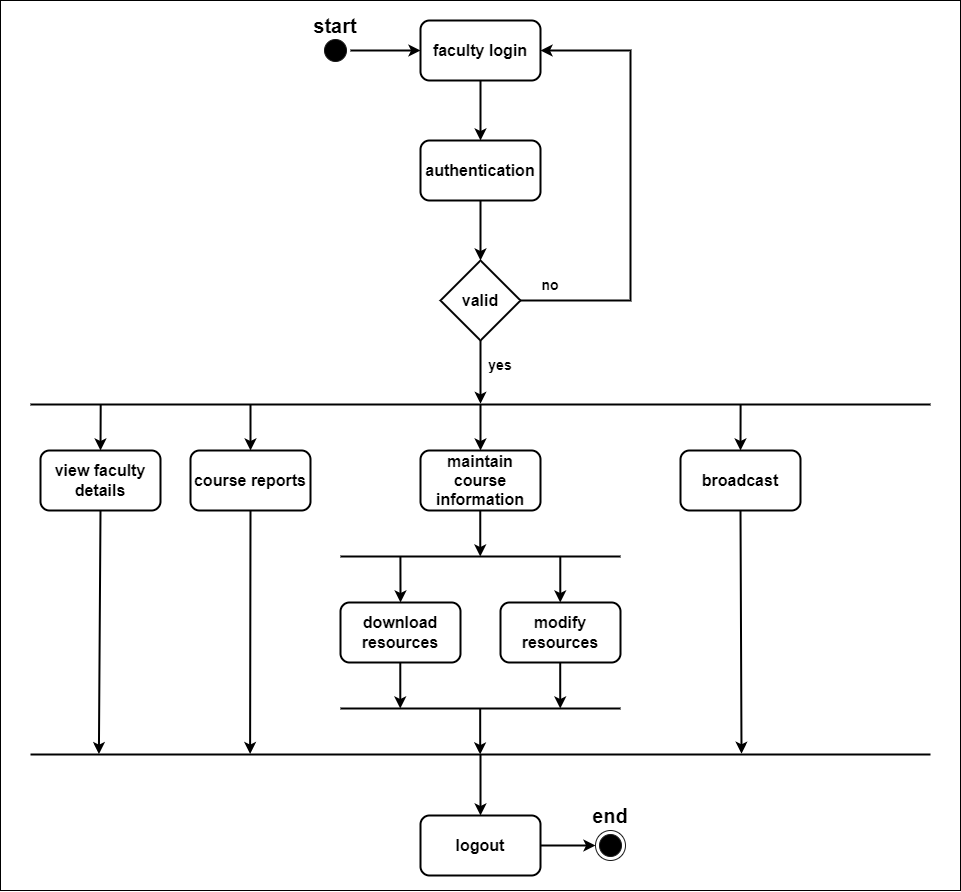

The diagram above was exported from draw.io. Its source (the exported page's mxGraphModel, read from the mxfile embedded in the PNG):
<mxGraphModel dx="1727" dy="1010" grid="1" gridSize="10" guides="1" tooltips="1" connect="1" arrows="1" fold="1" page="1" pageScale="1" pageWidth="1200" pageHeight="1600" math="0" shadow="0">
  <root>
    <mxCell id="0" />
    <mxCell id="1" parent="0" />
    <mxCell id="K84BFe4H4bb3zrPdGFPK-50" value="" style="rounded=0;whiteSpace=wrap;html=1;" parent="1" vertex="1">
      <mxGeometry x="30" y="140" width="960" height="890" as="geometry" />
    </mxCell>
    <mxCell id="K84BFe4H4bb3zrPdGFPK-1" style="edgeStyle=orthogonalEdgeStyle;rounded=0;orthogonalLoop=1;jettySize=auto;html=1;entryX=0.5;entryY=0;entryDx=0;entryDy=0;strokeWidth=2;" parent="1" source="K84BFe4H4bb3zrPdGFPK-2" target="K84BFe4H4bb3zrPdGFPK-4" edge="1">
      <mxGeometry relative="1" as="geometry" />
    </mxCell>
    <mxCell id="K84BFe4H4bb3zrPdGFPK-2" value="&lt;font size=&quot;1&quot; style=&quot;&quot;&gt;&lt;b style=&quot;font-size: 16px;&quot;&gt;faculty login&lt;/b&gt;&lt;/font&gt;" style="rounded=1;whiteSpace=wrap;html=1;strokeWidth=2;" parent="1" vertex="1">
      <mxGeometry x="450" y="160" width="120" height="60" as="geometry" />
    </mxCell>
    <mxCell id="K84BFe4H4bb3zrPdGFPK-3" style="edgeStyle=orthogonalEdgeStyle;rounded=0;orthogonalLoop=1;jettySize=auto;html=1;entryX=0.5;entryY=0;entryDx=0;entryDy=0;strokeWidth=2;" parent="1" source="K84BFe4H4bb3zrPdGFPK-4" target="K84BFe4H4bb3zrPdGFPK-6" edge="1">
      <mxGeometry relative="1" as="geometry" />
    </mxCell>
    <mxCell id="K84BFe4H4bb3zrPdGFPK-4" value="&lt;font size=&quot;1&quot; style=&quot;&quot;&gt;&lt;b style=&quot;font-size: 16px;&quot;&gt;authentication&lt;/b&gt;&lt;/font&gt;" style="rounded=1;whiteSpace=wrap;html=1;strokeWidth=2;" parent="1" vertex="1">
      <mxGeometry x="450" y="280" width="120" height="60" as="geometry" />
    </mxCell>
    <mxCell id="K84BFe4H4bb3zrPdGFPK-5" style="edgeStyle=orthogonalEdgeStyle;rounded=0;orthogonalLoop=1;jettySize=auto;html=1;entryX=1;entryY=0.5;entryDx=0;entryDy=0;strokeWidth=2;" parent="1" source="K84BFe4H4bb3zrPdGFPK-6" target="K84BFe4H4bb3zrPdGFPK-2" edge="1">
      <mxGeometry relative="1" as="geometry">
        <Array as="points">
          <mxPoint x="660" y="440" />
          <mxPoint x="660" y="190" />
        </Array>
      </mxGeometry>
    </mxCell>
    <mxCell id="K84BFe4H4bb3zrPdGFPK-6" value="&lt;font size=&quot;1&quot; style=&quot;&quot;&gt;&lt;b style=&quot;font-size: 16px;&quot;&gt;valid&lt;/b&gt;&lt;/font&gt;" style="rhombus;whiteSpace=wrap;html=1;strokeWidth=2;" parent="1" vertex="1">
      <mxGeometry x="470" y="400" width="80" height="80" as="geometry" />
    </mxCell>
    <mxCell id="K84BFe4H4bb3zrPdGFPK-7" value="" style="line;strokeWidth=2;fillColor=none;align=left;verticalAlign=middle;spacingTop=-1;spacingLeft=3;spacingRight=3;rotatable=0;labelPosition=right;points=[];portConstraint=eastwest;strokeColor=inherit;" parent="1" vertex="1">
      <mxGeometry x="60" y="540" width="900" height="8" as="geometry" />
    </mxCell>
    <mxCell id="K84BFe4H4bb3zrPdGFPK-8" value="" style="endArrow=classic;html=1;rounded=0;exitX=0.5;exitY=1;exitDx=0;exitDy=0;entryX=0.5;entryY=0.421;entryDx=0;entryDy=0;entryPerimeter=0;strokeWidth=2;" parent="1" source="K84BFe4H4bb3zrPdGFPK-6" target="K84BFe4H4bb3zrPdGFPK-7" edge="1">
      <mxGeometry width="50" height="50" relative="1" as="geometry">
        <mxPoint x="640" y="330" as="sourcePoint" />
        <mxPoint x="510" y="520" as="targetPoint" />
      </mxGeometry>
    </mxCell>
    <mxCell id="K84BFe4H4bb3zrPdGFPK-9" value="&lt;font style=&quot;font-size: 16px;&quot;&gt;&lt;b&gt;view faculty&lt;br&gt;details&lt;br&gt;&lt;/b&gt;&lt;/font&gt;" style="rounded=1;whiteSpace=wrap;html=1;strokeWidth=2;" parent="1" vertex="1">
      <mxGeometry x="70" y="590" width="120" height="60" as="geometry" />
    </mxCell>
    <mxCell id="K84BFe4H4bb3zrPdGFPK-10" value="&lt;font style=&quot;&quot;&gt;&lt;b style=&quot;&quot;&gt;&lt;font style=&quot;font-size: 16px;&quot;&gt;course reports&lt;/font&gt;&lt;br&gt;&lt;/b&gt;&lt;/font&gt;" style="rounded=1;whiteSpace=wrap;html=1;strokeWidth=2;" parent="1" vertex="1">
      <mxGeometry x="220" y="590" width="120" height="60" as="geometry" />
    </mxCell>
    <mxCell id="K84BFe4H4bb3zrPdGFPK-11" value="&lt;font style=&quot;font-size: 16px;&quot;&gt;&lt;b&gt;maintain course&lt;br&gt;information&lt;br&gt;&lt;/b&gt;&lt;/font&gt;" style="rounded=1;whiteSpace=wrap;html=1;strokeWidth=2;" parent="1" vertex="1">
      <mxGeometry x="450" y="590" width="120" height="60" as="geometry" />
    </mxCell>
    <mxCell id="K84BFe4H4bb3zrPdGFPK-13" value="&lt;font size=&quot;3&quot;&gt;&lt;b&gt;broadcast&lt;/b&gt;&lt;/font&gt;" style="rounded=1;whiteSpace=wrap;html=1;strokeWidth=2;" parent="1" vertex="1">
      <mxGeometry x="710" y="590" width="120" height="60" as="geometry" />
    </mxCell>
    <mxCell id="K84BFe4H4bb3zrPdGFPK-15" value="" style="endArrow=classic;html=1;rounded=0;entryX=0.5;entryY=0;entryDx=0;entryDy=0;exitX=0.078;exitY=0.452;exitDx=0;exitDy=0;exitPerimeter=0;strokeWidth=2;" parent="1" source="K84BFe4H4bb3zrPdGFPK-7" target="K84BFe4H4bb3zrPdGFPK-9" edge="1">
      <mxGeometry width="50" height="50" relative="1" as="geometry">
        <mxPoint x="240" y="610" as="sourcePoint" />
        <mxPoint x="380" y="610" as="targetPoint" />
      </mxGeometry>
    </mxCell>
    <mxCell id="K84BFe4H4bb3zrPdGFPK-16" value="" style="endArrow=classic;html=1;rounded=0;entryX=0.5;entryY=0;entryDx=0;entryDy=0;strokeWidth=2;" parent="1" target="K84BFe4H4bb3zrPdGFPK-10" edge="1">
      <mxGeometry width="50" height="50" relative="1" as="geometry">
        <mxPoint x="280" y="544" as="sourcePoint" />
        <mxPoint x="400" y="610" as="targetPoint" />
      </mxGeometry>
    </mxCell>
    <mxCell id="K84BFe4H4bb3zrPdGFPK-17" value="" style="endArrow=classic;html=1;rounded=0;entryX=0.5;entryY=0;entryDx=0;entryDy=0;strokeWidth=2;" parent="1" target="K84BFe4H4bb3zrPdGFPK-11" edge="1">
      <mxGeometry width="50" height="50" relative="1" as="geometry">
        <mxPoint x="510" y="544" as="sourcePoint" />
        <mxPoint x="640" y="530" as="targetPoint" />
      </mxGeometry>
    </mxCell>
    <mxCell id="K84BFe4H4bb3zrPdGFPK-19" value="" style="endArrow=classic;html=1;rounded=0;entryX=0.5;entryY=0;entryDx=0;entryDy=0;exitX=0.789;exitY=0.455;exitDx=0;exitDy=0;exitPerimeter=0;strokeWidth=2;" parent="1" source="K84BFe4H4bb3zrPdGFPK-7" target="K84BFe4H4bb3zrPdGFPK-13" edge="1">
      <mxGeometry width="50" height="50" relative="1" as="geometry">
        <mxPoint x="800" y="560" as="sourcePoint" />
        <mxPoint x="770" y="590" as="targetPoint" />
        <Array as="points" />
      </mxGeometry>
    </mxCell>
    <mxCell id="K84BFe4H4bb3zrPdGFPK-23" value="" style="endArrow=classic;html=1;rounded=0;entryX=0.5;entryY=0;entryDx=0;entryDy=0;exitX=0.214;exitY=0.479;exitDx=0;exitDy=0;exitPerimeter=0;strokeWidth=2;" parent="1" source="K84BFe4H4bb3zrPdGFPK-35" target="K84BFe4H4bb3zrPdGFPK-36" edge="1">
      <mxGeometry width="50" height="50" relative="1" as="geometry">
        <mxPoint x="711" y="706" as="sourcePoint" />
        <mxPoint x="710" y="803" as="targetPoint" />
      </mxGeometry>
    </mxCell>
    <mxCell id="K84BFe4H4bb3zrPdGFPK-25" value="&lt;b&gt;&lt;font style=&quot;font-size: 14px;&quot;&gt;yes&lt;/font&gt;&lt;/b&gt;" style="text;html=1;strokeColor=none;fillColor=none;align=center;verticalAlign=middle;whiteSpace=wrap;rounded=0;" parent="1" vertex="1">
      <mxGeometry x="500" y="490" width="60" height="30" as="geometry" />
    </mxCell>
    <mxCell id="K84BFe4H4bb3zrPdGFPK-26" value="&lt;b&gt;&lt;font style=&quot;font-size: 14px;&quot;&gt;no&lt;/font&gt;&lt;/b&gt;" style="text;html=1;strokeColor=none;fillColor=none;align=center;verticalAlign=middle;whiteSpace=wrap;rounded=0;" parent="1" vertex="1">
      <mxGeometry x="550" y="410" width="60" height="30" as="geometry" />
    </mxCell>
    <mxCell id="K84BFe4H4bb3zrPdGFPK-27" style="edgeStyle=orthogonalEdgeStyle;rounded=0;orthogonalLoop=1;jettySize=auto;html=1;entryX=0;entryY=0.5;entryDx=0;entryDy=0;strokeWidth=2;" parent="1" source="K84BFe4H4bb3zrPdGFPK-28" target="K84BFe4H4bb3zrPdGFPK-30" edge="1">
      <mxGeometry relative="1" as="geometry" />
    </mxCell>
    <mxCell id="K84BFe4H4bb3zrPdGFPK-28" value="&lt;font style=&quot;&quot;&gt;&lt;b style=&quot;&quot;&gt;&lt;font style=&quot;font-size: 16px;&quot;&gt;logout&lt;/font&gt;&lt;br&gt;&lt;/b&gt;&lt;/font&gt;" style="rounded=1;whiteSpace=wrap;html=1;strokeWidth=2;" parent="1" vertex="1">
      <mxGeometry x="450" y="955" width="120" height="60" as="geometry" />
    </mxCell>
    <mxCell id="K84BFe4H4bb3zrPdGFPK-29" value="" style="endArrow=classic;html=1;rounded=0;entryX=0.5;entryY=0;entryDx=0;entryDy=0;exitX=0.5;exitY=0.506;exitDx=0;exitDy=0;exitPerimeter=0;strokeWidth=2;" parent="1" source="K84BFe4H4bb3zrPdGFPK-46" target="K84BFe4H4bb3zrPdGFPK-28" edge="1">
      <mxGeometry width="50" height="50" relative="1" as="geometry">
        <mxPoint x="509.08000000000015" y="894.24" as="sourcePoint" />
        <mxPoint x="510" y="860" as="targetPoint" />
      </mxGeometry>
    </mxCell>
    <mxCell id="K84BFe4H4bb3zrPdGFPK-30" value="" style="ellipse;html=1;shape=endState;fillColor=#000000;strokeColor=#1A1A1A;" parent="1" vertex="1">
      <mxGeometry x="625" y="970" width="30" height="30" as="geometry" />
    </mxCell>
    <mxCell id="K84BFe4H4bb3zrPdGFPK-31" value="&lt;b&gt;&lt;font style=&quot;font-size: 20px;&quot;&gt;end&lt;/font&gt;&lt;/b&gt;" style="text;html=1;strokeColor=none;fillColor=none;align=center;verticalAlign=middle;whiteSpace=wrap;rounded=0;" parent="1" vertex="1">
      <mxGeometry x="610" y="940" width="60" height="30" as="geometry" />
    </mxCell>
    <mxCell id="K84BFe4H4bb3zrPdGFPK-32" value="" style="ellipse;html=1;shape=startState;fillColor=#000000;strokeColor=#1A1A1A;" parent="1" vertex="1">
      <mxGeometry x="350" y="175" width="30" height="30" as="geometry" />
    </mxCell>
    <mxCell id="K84BFe4H4bb3zrPdGFPK-33" value="" style="endArrow=classic;html=1;rounded=0;exitX=1;exitY=0.5;exitDx=0;exitDy=0;entryX=0;entryY=0.5;entryDx=0;entryDy=0;strokeWidth=2;" parent="1" source="K84BFe4H4bb3zrPdGFPK-32" target="K84BFe4H4bb3zrPdGFPK-2" edge="1">
      <mxGeometry width="50" height="50" relative="1" as="geometry">
        <mxPoint x="520" y="320" as="sourcePoint" />
        <mxPoint x="570" y="270" as="targetPoint" />
      </mxGeometry>
    </mxCell>
    <mxCell id="K84BFe4H4bb3zrPdGFPK-34" value="&lt;b&gt;&lt;font style=&quot;font-size: 20px;&quot;&gt;start&lt;/font&gt;&lt;/b&gt;" style="text;html=1;strokeColor=none;fillColor=none;align=center;verticalAlign=middle;whiteSpace=wrap;rounded=0;" parent="1" vertex="1">
      <mxGeometry x="335" y="150" width="60" height="30" as="geometry" />
    </mxCell>
    <mxCell id="K84BFe4H4bb3zrPdGFPK-35" value="" style="line;strokeWidth=2;fillColor=none;align=left;verticalAlign=middle;spacingTop=-1;spacingLeft=3;spacingRight=3;rotatable=0;labelPosition=right;points=[];portConstraint=eastwest;strokeColor=inherit;" parent="1" vertex="1">
      <mxGeometry x="370" y="692" width="280" height="8" as="geometry" />
    </mxCell>
    <mxCell id="K84BFe4H4bb3zrPdGFPK-36" value="&lt;font style=&quot;font-size: 16px;&quot;&gt;&lt;b style=&quot;&quot;&gt;download&lt;/b&gt;&lt;br&gt;&lt;span style=&quot;&quot;&gt;&lt;b&gt;resources&lt;/b&gt;&lt;/span&gt;&lt;br&gt;&lt;/font&gt;" style="rounded=1;whiteSpace=wrap;html=1;strokeWidth=2;" parent="1" vertex="1">
      <mxGeometry x="370" y="742" width="120" height="60" as="geometry" />
    </mxCell>
    <mxCell id="K84BFe4H4bb3zrPdGFPK-37" value="&lt;font style=&quot;font-size: 16px;&quot;&gt;&lt;b&gt;modify&lt;br&gt;resources&lt;br&gt;&lt;/b&gt;&lt;/font&gt;" style="rounded=1;whiteSpace=wrap;html=1;strokeWidth=2;" parent="1" vertex="1">
      <mxGeometry x="530" y="742" width="120" height="60" as="geometry" />
    </mxCell>
    <mxCell id="K84BFe4H4bb3zrPdGFPK-39" value="" style="line;strokeWidth=2;fillColor=none;align=left;verticalAlign=middle;spacingTop=-1;spacingLeft=3;spacingRight=3;rotatable=0;labelPosition=right;points=[];portConstraint=eastwest;strokeColor=inherit;" parent="1" vertex="1">
      <mxGeometry x="370" y="844" width="280" height="8" as="geometry" />
    </mxCell>
    <mxCell id="K84BFe4H4bb3zrPdGFPK-41" value="" style="endArrow=classic;html=1;rounded=0;entryX=0.5;entryY=0;entryDx=0;entryDy=0;exitX=0.214;exitY=0.479;exitDx=0;exitDy=0;exitPerimeter=0;strokeWidth=2;" parent="1" edge="1">
      <mxGeometry width="50" height="50" relative="1" as="geometry">
        <mxPoint x="589.79" y="696" as="sourcePoint" />
        <mxPoint x="589.79" y="742" as="targetPoint" />
      </mxGeometry>
    </mxCell>
    <mxCell id="K84BFe4H4bb3zrPdGFPK-42" value="" style="endArrow=classic;html=1;rounded=0;entryX=0.5;entryY=0;entryDx=0;entryDy=0;exitX=0.214;exitY=0.479;exitDx=0;exitDy=0;exitPerimeter=0;strokeWidth=2;" parent="1" edge="1">
      <mxGeometry width="50" height="50" relative="1" as="geometry">
        <mxPoint x="429.79" y="802" as="sourcePoint" />
        <mxPoint x="429.79" y="848" as="targetPoint" />
      </mxGeometry>
    </mxCell>
    <mxCell id="K84BFe4H4bb3zrPdGFPK-43" value="" style="endArrow=classic;html=1;rounded=0;entryX=0.5;entryY=0;entryDx=0;entryDy=0;exitX=0.214;exitY=0.479;exitDx=0;exitDy=0;exitPerimeter=0;strokeWidth=2;" parent="1" edge="1">
      <mxGeometry width="50" height="50" relative="1" as="geometry">
        <mxPoint x="509.68999999999994" y="848" as="sourcePoint" />
        <mxPoint x="509.68999999999994" y="894" as="targetPoint" />
      </mxGeometry>
    </mxCell>
    <mxCell id="K84BFe4H4bb3zrPdGFPK-44" value="" style="endArrow=classic;html=1;rounded=0;entryX=0.5;entryY=0;entryDx=0;entryDy=0;exitX=0.214;exitY=0.479;exitDx=0;exitDy=0;exitPerimeter=0;strokeWidth=2;" parent="1" edge="1">
      <mxGeometry width="50" height="50" relative="1" as="geometry">
        <mxPoint x="509.76" y="650" as="sourcePoint" />
        <mxPoint x="509.76" y="696" as="targetPoint" />
      </mxGeometry>
    </mxCell>
    <mxCell id="K84BFe4H4bb3zrPdGFPK-45" value="" style="endArrow=classic;html=1;rounded=0;entryX=0.5;entryY=0;entryDx=0;entryDy=0;exitX=0.214;exitY=0.479;exitDx=0;exitDy=0;exitPerimeter=0;strokeWidth=2;" parent="1" edge="1">
      <mxGeometry width="50" height="50" relative="1" as="geometry">
        <mxPoint x="589.7199999999999" y="802" as="sourcePoint" />
        <mxPoint x="589.7199999999999" y="848" as="targetPoint" />
      </mxGeometry>
    </mxCell>
    <mxCell id="K84BFe4H4bb3zrPdGFPK-46" value="" style="line;strokeWidth=2;fillColor=none;align=left;verticalAlign=middle;spacingTop=-1;spacingLeft=3;spacingRight=3;rotatable=0;labelPosition=right;points=[];portConstraint=eastwest;strokeColor=inherit;" parent="1" vertex="1">
      <mxGeometry x="60" y="890" width="900" height="8" as="geometry" />
    </mxCell>
    <mxCell id="K84BFe4H4bb3zrPdGFPK-47" value="" style="endArrow=classic;html=1;rounded=0;exitX=0.5;exitY=1;exitDx=0;exitDy=0;entryX=0.076;entryY=0.448;entryDx=0;entryDy=0;entryPerimeter=0;strokeWidth=2;" parent="1" source="K84BFe4H4bb3zrPdGFPK-9" target="K84BFe4H4bb3zrPdGFPK-46" edge="1">
      <mxGeometry width="50" height="50" relative="1" as="geometry">
        <mxPoint x="200" y="710" as="sourcePoint" />
        <mxPoint x="250" y="660" as="targetPoint" />
      </mxGeometry>
    </mxCell>
    <mxCell id="K84BFe4H4bb3zrPdGFPK-48" value="" style="endArrow=classic;html=1;rounded=0;exitX=0.5;exitY=1;exitDx=0;exitDy=0;entryX=0.244;entryY=0.442;entryDx=0;entryDy=0;entryPerimeter=0;strokeWidth=2;" parent="1" source="K84BFe4H4bb3zrPdGFPK-10" target="K84BFe4H4bb3zrPdGFPK-46" edge="1">
      <mxGeometry width="50" height="50" relative="1" as="geometry">
        <mxPoint x="370" y="660" as="sourcePoint" />
        <mxPoint x="280" y="770" as="targetPoint" />
      </mxGeometry>
    </mxCell>
    <mxCell id="K84BFe4H4bb3zrPdGFPK-49" value="" style="endArrow=classic;html=1;rounded=0;exitX=0.5;exitY=1;exitDx=0;exitDy=0;entryX=0.79;entryY=0.403;entryDx=0;entryDy=0;entryPerimeter=0;strokeWidth=2;" parent="1" source="K84BFe4H4bb3zrPdGFPK-13" target="K84BFe4H4bb3zrPdGFPK-46" edge="1">
      <mxGeometry width="50" height="50" relative="1" as="geometry">
        <mxPoint x="790" y="760" as="sourcePoint" />
        <mxPoint x="840" y="710" as="targetPoint" />
      </mxGeometry>
    </mxCell>
  </root>
</mxGraphModel>